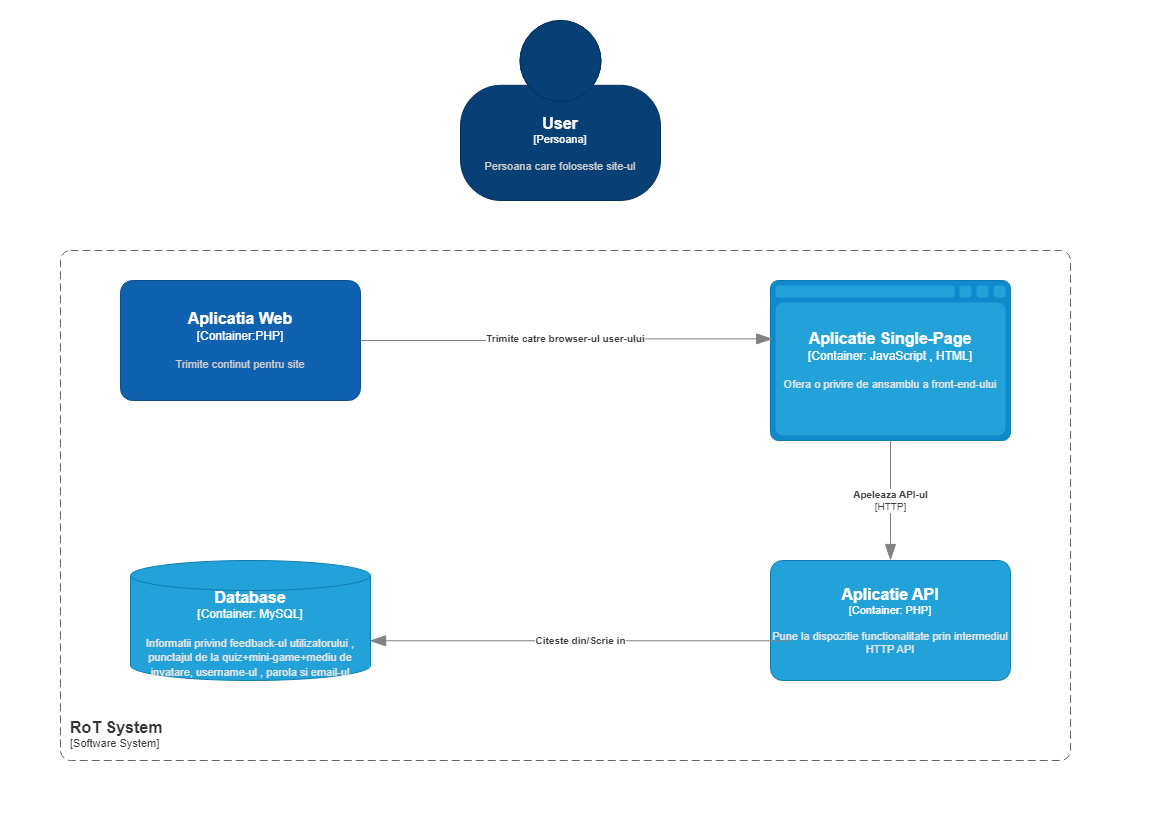

The diagram above was exported from draw.io. Its source (the exported page's mxGraphModel, read from the mxfile embedded in the PNG):
<mxGraphModel dx="1562" dy="818" grid="1" gridSize="10" guides="1" tooltips="1" connect="1" arrows="1" fold="1" page="1" pageScale="1" pageWidth="1169" pageHeight="827" math="0" shadow="0">
  <root>
    <mxCell id="0" />
    <mxCell id="1" parent="0" />
    <object placeholders="1" c4Name="User" c4Type="Persoana" c4Description="Persoana care foloseste site-ul" label="&lt;font style=&quot;font-size: 16px&quot;&gt;&lt;b&gt;%c4Name%&lt;/b&gt;&lt;/font&gt;&lt;div&gt;[%c4Type%]&lt;/div&gt;&lt;br&gt;&lt;div&gt;&lt;font style=&quot;font-size: 11px&quot;&gt;&lt;font color=&quot;#cccccc&quot;&gt;%c4Description%&lt;/font&gt;&lt;/div&gt;" id="YQq-E5VoBBPrapHlc9D_-1">
      <mxCell style="html=1;fontSize=11;dashed=0;whiteSpace=wrap;fillColor=#083F75;strokeColor=#06315C;fontColor=#ffffff;shape=mxgraph.c4.person2;align=center;metaEdit=1;points=[[0.5,0,0],[1,0.5,0],[1,0.75,0],[0.75,1,0],[0.5,1,0],[0.25,1,0],[0,0.75,0],[0,0.5,0]];resizable=0;" vertex="1" parent="1">
        <mxGeometry x="460" y="20" width="200" height="180" as="geometry" />
      </mxCell>
    </object>
    <object placeholders="1" c4Name="Aplicatia Web" c4Type="Container:PHP" c4Description="Trimite continut pentru site" label="&lt;font style=&quot;font-size: 16px&quot;&gt;&lt;b&gt;%c4Name%&lt;/b&gt;&lt;/font&gt;&lt;div&gt;[%c4Type%]&lt;/div&gt;&lt;br&gt;&lt;div&gt;&lt;font style=&quot;font-size: 11px&quot;&gt;&lt;font color=&quot;#cccccc&quot;&gt;%c4Description%&lt;/font&gt;&lt;/div&gt;" id="YQq-E5VoBBPrapHlc9D_-4">
      <mxCell style="rounded=1;whiteSpace=wrap;html=1;labelBackgroundColor=none;fillColor=#1061B0;fontColor=#ffffff;align=center;arcSize=10;strokeColor=#0D5091;metaEdit=1;resizable=0;points=[[0.25,0,0],[0.5,0,0],[0.75,0,0],[1,0.25,0],[1,0.5,0],[1,0.75,0],[0.75,1,0],[0.5,1,0],[0.25,1,0],[0,0.75,0],[0,0.5,0],[0,0.25,0]];" vertex="1" parent="1">
        <mxGeometry x="120" y="280" width="240" height="120" as="geometry" />
      </mxCell>
    </object>
    <object placeholders="1" c4Type="Aplicatie Single-Page" c4Container="Container" c4Technology="JavaScript , HTML" c4Description="Ofera o privire de ansamblu a front-end-ului" label="&lt;font style=&quot;font-size: 16px&quot;&gt;&lt;b&gt;%c4Type%&lt;/b&gt;&lt;/font&gt;&lt;div&gt;[%c4Container%:&amp;nbsp;%c4Technology%]&lt;/div&gt;&lt;br&gt;&lt;div&gt;&lt;font style=&quot;font-size: 11px&quot;&gt;&lt;font color=&quot;#E6E6E6&quot;&gt;%c4Description%&lt;/font&gt;&lt;/div&gt;" id="YQq-E5VoBBPrapHlc9D_-5">
      <mxCell style="shape=mxgraph.c4.webBrowserContainer2;whiteSpace=wrap;html=1;boundedLbl=1;rounded=0;labelBackgroundColor=none;strokeColor=#118ACD;fillColor=#23A2D9;strokeColor=#118ACD;strokeColor2=#0E7DAD;fontSize=12;fontColor=#ffffff;align=center;metaEdit=1;points=[[0.5,0,0],[1,0.25,0],[1,0.5,0],[1,0.75,0],[0.5,1,0],[0,0.75,0],[0,0.5,0],[0,0.25,0]];resizable=0;" vertex="1" parent="1">
        <mxGeometry x="770" y="280" width="240" height="160" as="geometry" />
      </mxCell>
    </object>
    <object placeholders="1" c4Type="Relationship" c4Description="Trimite catre browser-ul user-ului" label="&lt;div style=&quot;text-align: left&quot;&gt;&lt;div style=&quot;text-align: center&quot;&gt;&lt;b&gt;%c4Description%&lt;/b&gt;&lt;/div&gt;" id="YQq-E5VoBBPrapHlc9D_-6">
      <mxCell style="endArrow=blockThin;html=1;fontSize=10;fontColor=#404040;strokeWidth=1;endFill=1;strokeColor=#828282;elbow=vertical;metaEdit=1;endSize=14;startSize=14;jumpStyle=arc;jumpSize=16;rounded=0;edgeStyle=orthogonalEdgeStyle;exitX=1;exitY=0.5;exitDx=0;exitDy=0;exitPerimeter=0;entryX=0.009;entryY=0.365;entryDx=0;entryDy=0;entryPerimeter=0;" edge="1" parent="1" source="YQq-E5VoBBPrapHlc9D_-4" target="YQq-E5VoBBPrapHlc9D_-5">
        <mxGeometry width="240" relative="1" as="geometry">
          <mxPoint x="460" y="290" as="sourcePoint" />
          <mxPoint x="700" y="290" as="targetPoint" />
        </mxGeometry>
      </mxCell>
    </object>
    <object placeholders="1" c4Type="Relationship" c4Technology="HTTP" c4Description="Apeleaza API-ul" label="&lt;div style=&quot;text-align: left&quot;&gt;&lt;div style=&quot;text-align: center&quot;&gt;&lt;b&gt;%c4Description%&lt;/b&gt;&lt;/div&gt;&lt;div style=&quot;text-align: center&quot;&gt;[%c4Technology%]&lt;/div&gt;&lt;/div&gt;" id="YQq-E5VoBBPrapHlc9D_-7">
      <mxCell style="endArrow=blockThin;html=1;fontSize=10;fontColor=#404040;strokeWidth=1;endFill=1;strokeColor=#828282;elbow=vertical;metaEdit=1;endSize=14;startSize=14;jumpStyle=arc;jumpSize=16;rounded=0;edgeStyle=orthogonalEdgeStyle;exitX=0.5;exitY=1;exitDx=0;exitDy=0;exitPerimeter=0;entryX=0.5;entryY=0;entryDx=0;entryDy=0;entryPerimeter=0;" edge="1" parent="1" source="YQq-E5VoBBPrapHlc9D_-5" target="YQq-E5VoBBPrapHlc9D_-8">
        <mxGeometry width="240" relative="1" as="geometry">
          <mxPoint x="460" y="550" as="sourcePoint" />
          <mxPoint x="700" y="550" as="targetPoint" />
        </mxGeometry>
      </mxCell>
    </object>
    <object placeholders="1" c4Name="Aplicatie API" c4Type="Container" c4Technology="PHP" c4Description="Pune la dispozitie functionalitate prin intermediul HTTP API" label="&lt;font style=&quot;font-size: 16px&quot;&gt;&lt;b&gt;%c4Name%&lt;/b&gt;&lt;/font&gt;&lt;div&gt;[%c4Type%: %c4Technology%]&lt;/div&gt;&lt;br&gt;&lt;div&gt;&lt;font style=&quot;font-size: 11px&quot;&gt;&lt;font color=&quot;#E6E6E6&quot;&gt;%c4Description%&lt;/font&gt;&lt;/div&gt;" id="YQq-E5VoBBPrapHlc9D_-8">
      <mxCell style="rounded=1;whiteSpace=wrap;html=1;fontSize=11;labelBackgroundColor=none;fillColor=#23A2D9;fontColor=#ffffff;align=center;arcSize=10;strokeColor=#0E7DAD;metaEdit=1;resizable=0;points=[[0.25,0,0],[0.5,0,0],[0.75,0,0],[1,0.25,0],[1,0.5,0],[1,0.75,0],[0.75,1,0],[0.5,1,0],[0.25,1,0],[0,0.75,0],[0,0.5,0],[0,0.25,0]];" vertex="1" parent="1">
        <mxGeometry x="770" y="560" width="240" height="120" as="geometry" />
      </mxCell>
    </object>
    <object placeholders="1" c4Type="Database" c4Container="Container" c4Technology="MySQL" c4Description="Informatii privind feedback-ul utilizatorului , punctajul de la quiz+mini-game+mediu de invatare, username-ul , parola si email-ul " label="&lt;font style=&quot;font-size: 16px&quot;&gt;&lt;b&gt;%c4Type%&lt;/b&gt;&lt;/font&gt;&lt;div&gt;[%c4Container%:&amp;nbsp;%c4Technology%]&lt;/div&gt;&lt;br&gt;&lt;div&gt;&lt;font style=&quot;font-size: 11px&quot;&gt;&lt;font color=&quot;#E6E6E6&quot;&gt;%c4Description%&lt;/font&gt;&lt;/div&gt;" id="YQq-E5VoBBPrapHlc9D_-9">
      <mxCell style="shape=cylinder3;size=15;whiteSpace=wrap;html=1;boundedLbl=1;rounded=0;labelBackgroundColor=none;fillColor=#23A2D9;fontSize=12;fontColor=#ffffff;align=center;strokeColor=#0E7DAD;metaEdit=1;points=[[0.5,0,0],[1,0.25,0],[1,0.5,0],[1,0.75,0],[0.5,1,0],[0,0.75,0],[0,0.5,0],[0,0.25,0]];resizable=0;" vertex="1" parent="1">
        <mxGeometry x="130" y="560" width="240" height="120" as="geometry" />
      </mxCell>
    </object>
    <object placeholders="1" c4Type="Relationship" c4Description="Citeste din/Scrie in&#10;" label="&lt;div style=&quot;text-align: left&quot;&gt;&lt;div style=&quot;text-align: center&quot;&gt;&lt;b&gt;%c4Description%&lt;/b&gt;&lt;/div&gt;" id="YQq-E5VoBBPrapHlc9D_-10">
      <mxCell style="endArrow=blockThin;html=1;fontSize=10;fontColor=#404040;strokeWidth=1;endFill=1;strokeColor=#828282;elbow=vertical;metaEdit=1;endSize=14;startSize=14;jumpStyle=arc;jumpSize=16;rounded=0;edgeStyle=orthogonalEdgeStyle;entryX=0.996;entryY=0.669;entryDx=0;entryDy=0;entryPerimeter=0;exitX=0.083;exitY=0.669;exitDx=0;exitDy=0;exitPerimeter=0;" edge="1" parent="1" source="YQq-E5VoBBPrapHlc9D_-8" target="YQq-E5VoBBPrapHlc9D_-9">
        <mxGeometry width="240" relative="1" as="geometry">
          <mxPoint x="460" y="550" as="sourcePoint" />
          <mxPoint x="700" y="550" as="targetPoint" />
        </mxGeometry>
      </mxCell>
    </object>
    <object placeholders="1" c4Name="RoT System" c4Type="SystemScopeBoundary" c4Application="Software System" label="&lt;font style=&quot;font-size: 16px&quot;&gt;&lt;b&gt;&lt;div style=&quot;text-align: left&quot;&gt;%c4Name%&lt;/div&gt;&lt;/b&gt;&lt;/font&gt;&lt;div style=&quot;text-align: left&quot;&gt;[%c4Application%]&lt;/div&gt;" id="YQq-E5VoBBPrapHlc9D_-11">
      <mxCell style="rounded=1;fontSize=11;whiteSpace=wrap;html=1;dashed=1;arcSize=20;fillColor=none;strokeColor=#666666;fontColor=#333333;labelBackgroundColor=none;align=left;verticalAlign=bottom;labelBorderColor=none;spacingTop=0;spacing=10;dashPattern=8 4;metaEdit=1;rotatable=0;perimeter=rectanglePerimeter;noLabel=0;labelPadding=0;allowArrows=0;connectable=0;expand=0;recursiveResize=0;editable=1;pointerEvents=0;absoluteArcSize=1;points=[[0.25,0,0],[0.5,0,0],[0.75,0,0],[1,0.25,0],[1,0.5,0],[1,0.75,0],[0.75,1,0],[0.5,1,0],[0.25,1,0],[0,0.75,0],[0,0.5,0],[0,0.25,0]];" vertex="1" parent="1">
        <mxGeometry x="60" y="250" width="1010" height="510" as="geometry" />
      </mxCell>
    </object>
  </root>
</mxGraphModel>